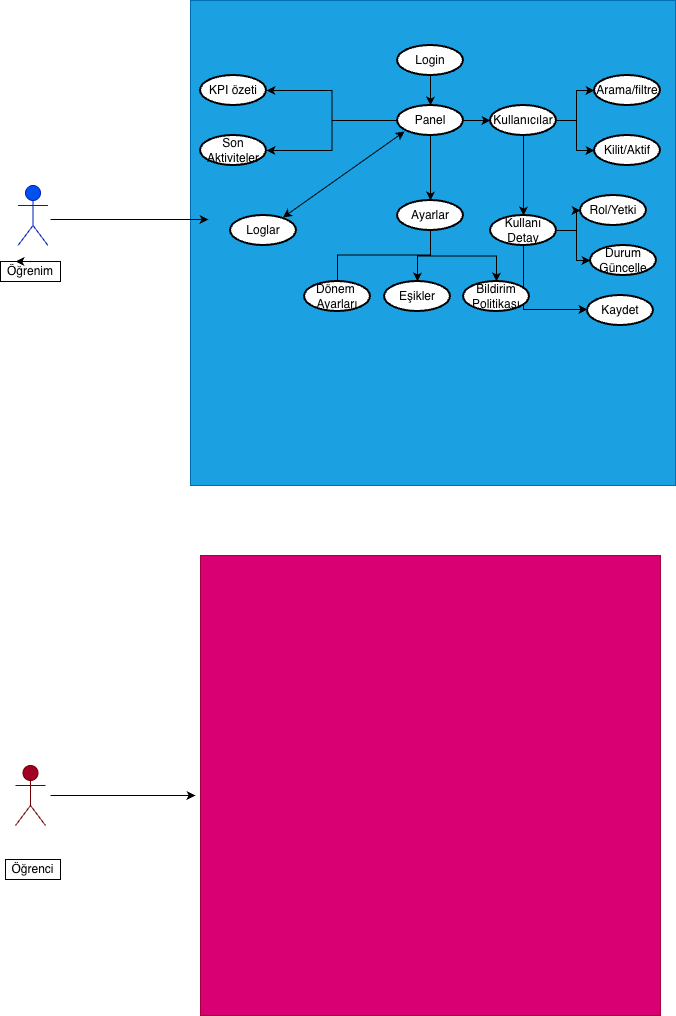

The diagram above was exported from draw.io. Its source (the exported page's mxGraphModel, read from the mxfile embedded in the PNG):
<mxGraphModel dx="733" dy="525" grid="1" gridSize="10" guides="1" tooltips="1" connect="1" arrows="1" fold="1" page="1" pageScale="1" pageWidth="827" pageHeight="1169" math="0" shadow="0">
  <root>
    <mxCell id="0" />
    <mxCell id="1" parent="0" />
    <mxCell id="u3YgqTPYTiiEIneSEW4r-1" parent="1" style="shape=umlActor;verticalLabelPosition=bottom;verticalAlign=top;html=1;outlineConnect=0;fillColor=#0050ef;fontColor=#ffffff;strokeColor=#001DBC;" value="Actor" vertex="1">
      <mxGeometry height="60" width="30" x="47.5" y="230" as="geometry" />
    </mxCell>
    <mxCell id="u3YgqTPYTiiEIneSEW4r-2" parent="1" style="whiteSpace=wrap;html=1;aspect=fixed;fillColor=#1ba1e2;fontColor=#ffffff;strokeColor=#006EAF;" value="" vertex="1">
      <mxGeometry height="485" width="485" x="220" y="45" as="geometry" />
    </mxCell>
    <mxCell id="u3YgqTPYTiiEIneSEW4r-15" edge="1" parent="1" style="edgeStyle=orthogonalEdgeStyle;rounded=0;orthogonalLoop=1;jettySize=auto;html=1;">
      <mxGeometry relative="1" as="geometry">
        <mxPoint x="80" y="839.9999999999998" as="sourcePoint" />
        <mxPoint x="225" y="839.9999999999998" as="targetPoint" />
      </mxGeometry>
    </mxCell>
    <mxCell id="u3YgqTPYTiiEIneSEW4r-3" parent="1" style="shape=umlActor;verticalLabelPosition=bottom;verticalAlign=top;html=1;outlineConnect=0;fillColor=#a20025;fontColor=#ffffff;strokeColor=#6F0000;" value="Actor" vertex="1">
      <mxGeometry height="60" width="30" x="45" y="810" as="geometry" />
    </mxCell>
    <mxCell id="u3YgqTPYTiiEIneSEW4r-7" edge="1" parent="1" style="edgeStyle=orthogonalEdgeStyle;rounded=0;orthogonalLoop=1;jettySize=auto;html=1;entryX=-0.004;entryY=0.674;entryDx=0;entryDy=0;entryPerimeter=0;">
      <mxGeometry relative="1" as="geometry">
        <mxPoint x="80" y="264" as="sourcePoint" />
        <mxPoint x="238" y="264" as="targetPoint" />
      </mxGeometry>
    </mxCell>
    <mxCell id="u3YgqTPYTiiEIneSEW4r-8" parent="1" style="html=1;whiteSpace=wrap;" value="Öğrenim" vertex="1">
      <mxGeometry height="20" width="60" x="30" y="306" as="geometry" />
    </mxCell>
    <mxCell id="u3YgqTPYTiiEIneSEW4r-9" parent="1" style="html=1;whiteSpace=wrap;" value="Öğrenci" vertex="1">
      <mxGeometry height="20" width="55" x="35" y="904" as="geometry" />
    </mxCell>
    <mxCell id="u3YgqTPYTiiEIneSEW4r-11" parent="1" style="whiteSpace=wrap;html=1;aspect=fixed;fillColor=#d80073;fontColor=#ffffff;strokeColor=#A50040;" value="" vertex="1">
      <mxGeometry height="460" width="460" x="230" y="600" as="geometry" />
    </mxCell>
    <mxCell id="u3YgqTPYTiiEIneSEW4r-16" edge="1" parent="1" source="u3YgqTPYTiiEIneSEW4r-8" style="edgeStyle=orthogonalEdgeStyle;rounded=0;orthogonalLoop=1;jettySize=auto;html=1;exitX=0.5;exitY=0;exitDx=0;exitDy=0;entryX=0.25;entryY=0;entryDx=0;entryDy=0;" target="u3YgqTPYTiiEIneSEW4r-8">
      <mxGeometry relative="1" as="geometry" />
    </mxCell>
    <mxCell id="u3YgqTPYTiiEIneSEW4r-22" edge="1" parent="1" source="u3YgqTPYTiiEIneSEW4r-17" style="edgeStyle=orthogonalEdgeStyle;rounded=0;orthogonalLoop=1;jettySize=auto;html=1;" target="u3YgqTPYTiiEIneSEW4r-21" value="">
      <mxGeometry relative="1" as="geometry" />
    </mxCell>
    <mxCell id="u3YgqTPYTiiEIneSEW4r-17" parent="1" style="strokeWidth=2;html=1;shape=mxgraph.flowchart.start_1;whiteSpace=wrap;" value="Login" vertex="1">
      <mxGeometry height="30" width="66" x="427" y="90" as="geometry" />
    </mxCell>
    <mxCell id="u3YgqTPYTiiEIneSEW4r-24" edge="1" parent="1" source="u3YgqTPYTiiEIneSEW4r-21" style="edgeStyle=orthogonalEdgeStyle;rounded=0;orthogonalLoop=1;jettySize=auto;html=1;" target="u3YgqTPYTiiEIneSEW4r-23" value="">
      <mxGeometry relative="1" as="geometry" />
    </mxCell>
    <mxCell id="u3YgqTPYTiiEIneSEW4r-25" edge="1" parent="1" source="u3YgqTPYTiiEIneSEW4r-21" style="edgeStyle=orthogonalEdgeStyle;rounded=0;orthogonalLoop=1;jettySize=auto;html=1;" target="u3YgqTPYTiiEIneSEW4r-23" value="">
      <mxGeometry relative="1" as="geometry" />
    </mxCell>
    <mxCell id="u3YgqTPYTiiEIneSEW4r-30" edge="1" parent="1" source="u3YgqTPYTiiEIneSEW4r-21" style="edgeStyle=orthogonalEdgeStyle;rounded=0;orthogonalLoop=1;jettySize=auto;html=1;" target="u3YgqTPYTiiEIneSEW4r-29" value="">
      <mxGeometry relative="1" as="geometry" />
    </mxCell>
    <mxCell id="u3YgqTPYTiiEIneSEW4r-32" edge="1" parent="1" source="u3YgqTPYTiiEIneSEW4r-21" style="edgeStyle=orthogonalEdgeStyle;rounded=0;orthogonalLoop=1;jettySize=auto;html=1;" target="u3YgqTPYTiiEIneSEW4r-31" value="">
      <mxGeometry relative="1" as="geometry" />
    </mxCell>
    <mxCell id="u3YgqTPYTiiEIneSEW4r-36" edge="1" parent="1" source="u3YgqTPYTiiEIneSEW4r-21" style="edgeStyle=orthogonalEdgeStyle;rounded=0;orthogonalLoop=1;jettySize=auto;html=1;" target="u3YgqTPYTiiEIneSEW4r-35" value="">
      <mxGeometry relative="1" as="geometry" />
    </mxCell>
    <mxCell id="u3YgqTPYTiiEIneSEW4r-62" edge="1" parent="1" source="u3YgqTPYTiiEIneSEW4r-21" style="edgeStyle=orthogonalEdgeStyle;rounded=0;orthogonalLoop=1;jettySize=auto;html=1;" target="u3YgqTPYTiiEIneSEW4r-35" value="">
      <mxGeometry relative="1" as="geometry" />
    </mxCell>
    <mxCell id="u3YgqTPYTiiEIneSEW4r-21" parent="1" style="strokeWidth=2;html=1;shape=mxgraph.flowchart.start_1;whiteSpace=wrap;" value="Panel" vertex="1">
      <mxGeometry height="30" width="66" x="427" y="150" as="geometry" />
    </mxCell>
    <mxCell id="u3YgqTPYTiiEIneSEW4r-23" parent="1" style="strokeWidth=2;html=1;shape=mxgraph.flowchart.start_1;whiteSpace=wrap;" value="KPI özeti" vertex="1">
      <mxGeometry height="30" width="66" x="230" y="120" as="geometry" />
    </mxCell>
    <mxCell id="u3YgqTPYTiiEIneSEW4r-29" parent="1" style="strokeWidth=2;html=1;shape=mxgraph.flowchart.start_1;whiteSpace=wrap;" value="Son Aktiviteler" vertex="1">
      <mxGeometry height="30" width="66" x="230" y="180" as="geometry" />
    </mxCell>
    <mxCell id="u3YgqTPYTiiEIneSEW4r-34" edge="1" parent="1" source="u3YgqTPYTiiEIneSEW4r-31" style="edgeStyle=orthogonalEdgeStyle;rounded=0;orthogonalLoop=1;jettySize=auto;html=1;" target="u3YgqTPYTiiEIneSEW4r-33" value="">
      <mxGeometry relative="1" as="geometry" />
    </mxCell>
    <mxCell id="u3YgqTPYTiiEIneSEW4r-38" edge="1" parent="1" source="u3YgqTPYTiiEIneSEW4r-31" style="edgeStyle=orthogonalEdgeStyle;rounded=0;orthogonalLoop=1;jettySize=auto;html=1;" target="u3YgqTPYTiiEIneSEW4r-33" value="">
      <mxGeometry relative="1" as="geometry" />
    </mxCell>
    <mxCell id="u3YgqTPYTiiEIneSEW4r-39" edge="1" parent="1" source="u3YgqTPYTiiEIneSEW4r-31" style="edgeStyle=orthogonalEdgeStyle;rounded=0;orthogonalLoop=1;jettySize=auto;html=1;" target="u3YgqTPYTiiEIneSEW4r-33" value="">
      <mxGeometry relative="1" as="geometry" />
    </mxCell>
    <mxCell id="u3YgqTPYTiiEIneSEW4r-41" edge="1" parent="1" source="u3YgqTPYTiiEIneSEW4r-31" style="edgeStyle=orthogonalEdgeStyle;rounded=0;orthogonalLoop=1;jettySize=auto;html=1;" target="u3YgqTPYTiiEIneSEW4r-40" value="">
      <mxGeometry relative="1" as="geometry" />
    </mxCell>
    <mxCell id="u3YgqTPYTiiEIneSEW4r-43" edge="1" parent="1" source="u3YgqTPYTiiEIneSEW4r-31" style="edgeStyle=orthogonalEdgeStyle;rounded=0;orthogonalLoop=1;jettySize=auto;html=1;" target="u3YgqTPYTiiEIneSEW4r-42" value="">
      <mxGeometry relative="1" as="geometry" />
    </mxCell>
    <mxCell id="u3YgqTPYTiiEIneSEW4r-31" parent="1" style="strokeWidth=2;html=1;shape=mxgraph.flowchart.start_1;whiteSpace=wrap;" value="Kullanıcılar" vertex="1">
      <mxGeometry height="30" width="66" x="520" y="150" as="geometry" />
    </mxCell>
    <mxCell id="u3YgqTPYTiiEIneSEW4r-33" parent="1" style="strokeWidth=2;html=1;shape=mxgraph.flowchart.start_1;whiteSpace=wrap;" value="Arama/filtre" vertex="1">
      <mxGeometry height="30" width="66" x="624" y="120" as="geometry" />
    </mxCell>
    <mxCell id="u3YgqTPYTiiEIneSEW4r-52" edge="1" parent="1" style="edgeStyle=orthogonalEdgeStyle;rounded=0;orthogonalLoop=1;jettySize=auto;html=1;" value="">
      <mxGeometry relative="1" as="geometry">
        <Array as="points">
          <mxPoint x="459.95" y="299.5" />
          <mxPoint x="366.95" y="299.5" />
        </Array>
        <mxPoint x="459.9500000000002" y="284.4999999999999" as="sourcePoint" />
        <mxPoint x="367.0026315789473" y="335.5" as="targetPoint" />
      </mxGeometry>
    </mxCell>
    <mxCell id="u3YgqTPYTiiEIneSEW4r-54" edge="1" parent="1" source="u3YgqTPYTiiEIneSEW4r-35" style="edgeStyle=orthogonalEdgeStyle;rounded=0;orthogonalLoop=1;jettySize=auto;html=1;" target="u3YgqTPYTiiEIneSEW4r-53" value="">
      <mxGeometry relative="1" as="geometry" />
    </mxCell>
    <mxCell id="u3YgqTPYTiiEIneSEW4r-55" edge="1" parent="1" source="u3YgqTPYTiiEIneSEW4r-35" style="edgeStyle=orthogonalEdgeStyle;rounded=0;orthogonalLoop=1;jettySize=auto;html=1;" target="u3YgqTPYTiiEIneSEW4r-53" value="">
      <mxGeometry relative="1" as="geometry" />
    </mxCell>
    <mxCell id="u3YgqTPYTiiEIneSEW4r-57" edge="1" parent="1" source="u3YgqTPYTiiEIneSEW4r-35" style="edgeStyle=orthogonalEdgeStyle;rounded=0;orthogonalLoop=1;jettySize=auto;html=1;" target="u3YgqTPYTiiEIneSEW4r-53" value="">
      <mxGeometry relative="1" as="geometry" />
    </mxCell>
    <mxCell id="u3YgqTPYTiiEIneSEW4r-58" edge="1" parent="1" source="u3YgqTPYTiiEIneSEW4r-35" style="edgeStyle=orthogonalEdgeStyle;rounded=0;orthogonalLoop=1;jettySize=auto;html=1;" target="u3YgqTPYTiiEIneSEW4r-53" value="">
      <mxGeometry relative="1" as="geometry" />
    </mxCell>
    <mxCell id="u3YgqTPYTiiEIneSEW4r-59" edge="1" parent="1" source="u3YgqTPYTiiEIneSEW4r-35" style="edgeStyle=orthogonalEdgeStyle;rounded=0;orthogonalLoop=1;jettySize=auto;html=1;" target="u3YgqTPYTiiEIneSEW4r-53" value="">
      <mxGeometry relative="1" as="geometry" />
    </mxCell>
    <mxCell id="u3YgqTPYTiiEIneSEW4r-61" edge="1" parent="1" source="u3YgqTPYTiiEIneSEW4r-35" style="edgeStyle=orthogonalEdgeStyle;rounded=0;orthogonalLoop=1;jettySize=auto;html=1;" target="u3YgqTPYTiiEIneSEW4r-60" value="">
      <mxGeometry relative="1" as="geometry" />
    </mxCell>
    <mxCell id="u3YgqTPYTiiEIneSEW4r-35" parent="1" style="strokeWidth=2;html=1;shape=mxgraph.flowchart.start_1;whiteSpace=wrap;" value="Ayarlar" vertex="1">
      <mxGeometry height="30" width="66" x="427" y="245" as="geometry" />
    </mxCell>
    <mxCell id="u3YgqTPYTiiEIneSEW4r-40" parent="1" style="strokeWidth=2;html=1;shape=mxgraph.flowchart.start_1;whiteSpace=wrap;" value="Kilit/Aktif" vertex="1">
      <mxGeometry height="30" width="66" x="624" y="180" as="geometry" />
    </mxCell>
    <mxCell id="u3YgqTPYTiiEIneSEW4r-45" edge="1" parent="1" source="u3YgqTPYTiiEIneSEW4r-42" style="edgeStyle=orthogonalEdgeStyle;rounded=0;orthogonalLoop=1;jettySize=auto;html=1;" target="u3YgqTPYTiiEIneSEW4r-44" value="">
      <mxGeometry relative="1" as="geometry" />
    </mxCell>
    <mxCell id="u3YgqTPYTiiEIneSEW4r-47" edge="1" parent="1" source="u3YgqTPYTiiEIneSEW4r-42" style="edgeStyle=orthogonalEdgeStyle;rounded=0;orthogonalLoop=1;jettySize=auto;html=1;" target="u3YgqTPYTiiEIneSEW4r-46" value="">
      <mxGeometry relative="1" as="geometry" />
    </mxCell>
    <mxCell id="u3YgqTPYTiiEIneSEW4r-50" edge="1" parent="1" style="edgeStyle=orthogonalEdgeStyle;rounded=0;orthogonalLoop=1;jettySize=auto;html=1;" value="">
      <mxGeometry relative="1" as="geometry">
        <Array as="points">
          <mxPoint x="553" y="354" />
        </Array>
        <mxPoint x="553.0526315789473" y="284" as="sourcePoint" />
        <mxPoint x="617" y="354.0526315789474" as="targetPoint" />
      </mxGeometry>
    </mxCell>
    <mxCell id="u3YgqTPYTiiEIneSEW4r-42" parent="1" style="strokeWidth=2;html=1;shape=mxgraph.flowchart.start_1;whiteSpace=wrap;" value="Kullanı Detay" vertex="1">
      <mxGeometry height="30" width="66" x="520" y="260" as="geometry" />
    </mxCell>
    <mxCell id="u3YgqTPYTiiEIneSEW4r-44" parent="1" style="strokeWidth=2;html=1;shape=mxgraph.flowchart.start_1;whiteSpace=wrap;" value="Rol/Yetki" vertex="1">
      <mxGeometry height="30" width="66" x="610" y="240" as="geometry" />
    </mxCell>
    <mxCell id="u3YgqTPYTiiEIneSEW4r-46" parent="1" style="strokeWidth=2;html=1;shape=mxgraph.flowchart.start_1;whiteSpace=wrap;" value="Durum&lt;div&gt;Güncelle&lt;/div&gt;" vertex="1">
      <mxGeometry height="30" width="66" x="620" y="290" as="geometry" />
    </mxCell>
    <mxCell id="u3YgqTPYTiiEIneSEW4r-49" parent="1" style="strokeWidth=2;html=1;shape=mxgraph.flowchart.start_1;whiteSpace=wrap;" value="Kaydet" vertex="1">
      <mxGeometry height="30" width="66" x="617" y="340" as="geometry" />
    </mxCell>
    <mxCell id="u3YgqTPYTiiEIneSEW4r-51" parent="1" style="strokeWidth=2;html=1;shape=mxgraph.flowchart.start_1;whiteSpace=wrap;" value="Dönem&amp;nbsp;&lt;div&gt;Ayarları&lt;/div&gt;" vertex="1">
      <mxGeometry height="30" width="66" x="334" y="326" as="geometry" />
    </mxCell>
    <mxCell id="u3YgqTPYTiiEIneSEW4r-53" parent="1" style="strokeWidth=2;html=1;shape=mxgraph.flowchart.start_1;whiteSpace=wrap;" value="Bildirim&lt;div&gt;Politikası&lt;/div&gt;" vertex="1">
      <mxGeometry height="30" width="66" x="493" y="326" as="geometry" />
    </mxCell>
    <mxCell id="u3YgqTPYTiiEIneSEW4r-60" parent="1" style="strokeWidth=2;html=1;shape=mxgraph.flowchart.start_1;whiteSpace=wrap;" value="Eşikler" vertex="1">
      <mxGeometry height="30" width="66" x="414" y="326" as="geometry" />
    </mxCell>
    <mxCell id="u3YgqTPYTiiEIneSEW4r-65" parent="1" style="strokeWidth=2;html=1;shape=mxgraph.flowchart.start_1;whiteSpace=wrap;" value="Loglar" vertex="1">
      <mxGeometry height="30" width="66" x="260" y="260" as="geometry" />
    </mxCell>
    <mxCell id="u3YgqTPYTiiEIneSEW4r-70" edge="1" parent="1" style="endArrow=classic;startArrow=classic;html=1;rounded=0;exitX=0.735;exitY=0.198;exitDx=0;exitDy=0;exitPerimeter=0;" value="">
      <mxGeometry height="50" relative="1" width="50" as="geometry">
        <mxPoint x="312.51" y="261.93999999999994" as="sourcePoint" />
        <mxPoint x="434" y="176" as="targetPoint" />
      </mxGeometry>
    </mxCell>
  </root>
</mxGraphModel>